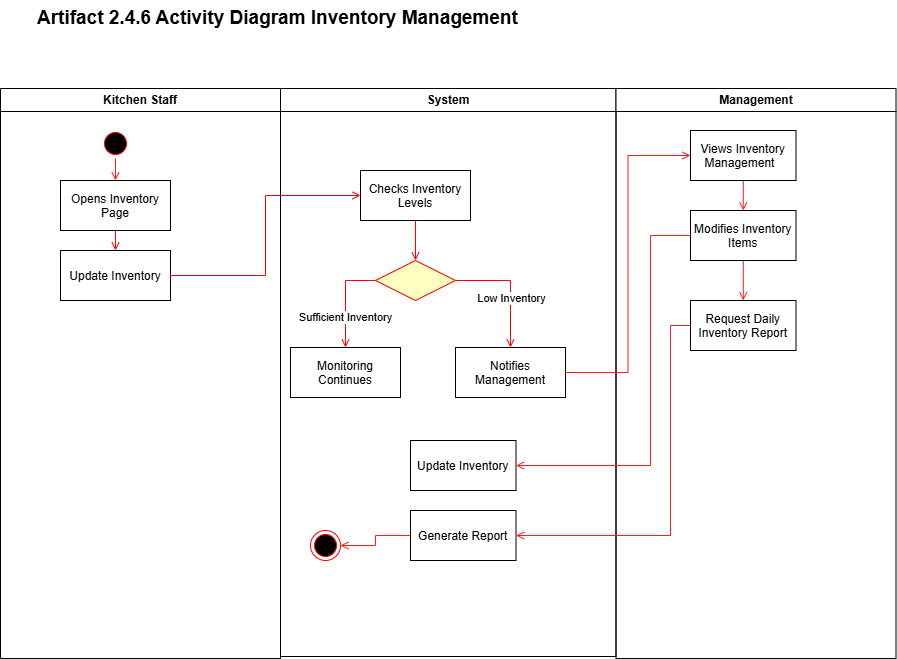

The diagram above was exported from draw.io. Its source (the exported page's mxGraphModel, read from the mxfile embedded in the PNG):
<mxGraphModel dx="537" dy="803" grid="1" gridSize="10" guides="1" tooltips="1" connect="1" arrows="1" fold="1" page="1" pageScale="1" pageWidth="850" pageHeight="1100" math="0" shadow="0">
  <root>
    <mxCell id="0" />
    <mxCell id="1" parent="0" />
    <mxCell id="J8LMU8-Ab0unPVGB0TFY-1" value="Kitchen Staff" style="swimlane;whiteSpace=wrap" vertex="1" parent="1">
      <mxGeometry x="110" y="158" width="280" height="570" as="geometry" />
    </mxCell>
    <mxCell id="J8LMU8-Ab0unPVGB0TFY-58" style="edgeStyle=orthogonalEdgeStyle;rounded=0;orthogonalLoop=1;jettySize=auto;html=1;strokeColor=light-dark(#fe1b1b, #ededed);endArrow=open;endFill=0;" edge="1" parent="J8LMU8-Ab0unPVGB0TFY-1" source="J8LMU8-Ab0unPVGB0TFY-2" target="J8LMU8-Ab0unPVGB0TFY-14">
      <mxGeometry relative="1" as="geometry" />
    </mxCell>
    <mxCell id="J8LMU8-Ab0unPVGB0TFY-2" value="" style="ellipse;shape=startState;fillColor=#000000;strokeColor=#ff0000;" vertex="1" parent="J8LMU8-Ab0unPVGB0TFY-1">
      <mxGeometry x="100" y="40" width="30" height="30" as="geometry" />
    </mxCell>
    <mxCell id="J8LMU8-Ab0unPVGB0TFY-4" value="Update Inventory" style="" vertex="1" parent="J8LMU8-Ab0unPVGB0TFY-1">
      <mxGeometry x="60" y="162" width="110" height="50" as="geometry" />
    </mxCell>
    <mxCell id="J8LMU8-Ab0unPVGB0TFY-5" value="" style="endArrow=open;strokeColor=#FF0000;endFill=1;rounded=0;exitX=0.5;exitY=1;exitDx=0;exitDy=0;" edge="1" parent="J8LMU8-Ab0unPVGB0TFY-1" source="J8LMU8-Ab0unPVGB0TFY-14" target="J8LMU8-Ab0unPVGB0TFY-4">
      <mxGeometry relative="1" as="geometry">
        <mxPoint x="190.5" y="172" as="sourcePoint" />
      </mxGeometry>
    </mxCell>
    <mxCell id="J8LMU8-Ab0unPVGB0TFY-8" value="&lt;p data-pm-slice=&quot;1 1 [&amp;quot;list&amp;quot;,{&amp;quot;spread&amp;quot;:false,&amp;quot;start&amp;quot;:572,&amp;quot;end&amp;quot;:907},&amp;quot;regular_list_item&amp;quot;,{&amp;quot;start&amp;quot;:650,&amp;quot;end&amp;quot;:888},&amp;quot;list&amp;quot;,{&amp;quot;spread&amp;quot;:false,&amp;quot;start&amp;quot;:664,&amp;quot;end&amp;quot;:888},&amp;quot;regular_list_item&amp;quot;,{&amp;quot;start&amp;quot;:664,&amp;quot;end&amp;quot;:766}]&quot;&gt;&lt;br&gt;&lt;/p&gt;" style="edgeLabel;html=1;align=center;verticalAlign=middle;resizable=0;points=[];fontFamily=Helvetica;fontSize=11;fontColor=default;labelBackgroundColor=default;" vertex="1" connectable="0" parent="J8LMU8-Ab0unPVGB0TFY-1">
      <mxGeometry x="15.5" y="312" as="geometry">
        <mxPoint x="4" y="9" as="offset" />
      </mxGeometry>
    </mxCell>
    <mxCell id="J8LMU8-Ab0unPVGB0TFY-14" value="Opens Inventory&#10;Page" style="" vertex="1" parent="J8LMU8-Ab0unPVGB0TFY-1">
      <mxGeometry x="60" y="92" width="110" height="50" as="geometry" />
    </mxCell>
    <mxCell id="J8LMU8-Ab0unPVGB0TFY-19" value="System" style="swimlane;whiteSpace=wrap" vertex="1" parent="1">
      <mxGeometry x="390" y="158" width="335.5" height="568" as="geometry" />
    </mxCell>
    <mxCell id="J8LMU8-Ab0unPVGB0TFY-20" style="edgeStyle=orthogonalEdgeStyle;rounded=0;orthogonalLoop=1;jettySize=auto;html=1;entryX=0.5;entryY=0;entryDx=0;entryDy=0;strokeColor=light-dark(#ff0000, #ededed);endArrow=open;endFill=0;" edge="1" parent="J8LMU8-Ab0unPVGB0TFY-19" source="J8LMU8-Ab0unPVGB0TFY-21" target="J8LMU8-Ab0unPVGB0TFY-24">
      <mxGeometry relative="1" as="geometry" />
    </mxCell>
    <mxCell id="J8LMU8-Ab0unPVGB0TFY-21" value="Checks Inventory&#10;Levels" style="" vertex="1" parent="J8LMU8-Ab0unPVGB0TFY-19">
      <mxGeometry x="80" y="82" width="110" height="50" as="geometry" />
    </mxCell>
    <mxCell id="J8LMU8-Ab0unPVGB0TFY-22" style="edgeStyle=orthogonalEdgeStyle;shape=connector;rounded=0;orthogonalLoop=1;jettySize=auto;html=1;strokeColor=light-dark(#ff0000, #ededed);align=center;verticalAlign=middle;fontFamily=Helvetica;fontSize=11;fontColor=default;labelBackgroundColor=default;endArrow=open;endFill=0;entryX=0.5;entryY=0;entryDx=0;entryDy=0;exitX=0;exitY=0.5;exitDx=0;exitDy=0;" edge="1" parent="J8LMU8-Ab0unPVGB0TFY-19" source="J8LMU8-Ab0unPVGB0TFY-24" target="J8LMU8-Ab0unPVGB0TFY-25">
      <mxGeometry relative="1" as="geometry">
        <mxPoint x="186.5" y="332" as="targetPoint" />
      </mxGeometry>
    </mxCell>
    <mxCell id="J8LMU8-Ab0unPVGB0TFY-23" value="Sufficient Inventory" style="edgeLabel;html=1;align=center;verticalAlign=middle;resizable=0;points=[];fontFamily=Helvetica;fontSize=11;fontColor=default;labelBackgroundColor=default;" vertex="1" connectable="0" parent="J8LMU8-Ab0unPVGB0TFY-22">
      <mxGeometry x="0.1071" y="2" relative="1" as="geometry">
        <mxPoint x="-3" y="12" as="offset" />
      </mxGeometry>
    </mxCell>
    <mxCell id="J8LMU8-Ab0unPVGB0TFY-24" value="" style="rhombus;fillColor=#ffffc0;strokeColor=#ff0000;" vertex="1" parent="J8LMU8-Ab0unPVGB0TFY-19">
      <mxGeometry x="95" y="172" width="80" height="40" as="geometry" />
    </mxCell>
    <mxCell id="J8LMU8-Ab0unPVGB0TFY-25" value="Monitoring&#10;Continues" style="align=center;" vertex="1" parent="J8LMU8-Ab0unPVGB0TFY-19">
      <mxGeometry x="10" y="259" width="110" height="50" as="geometry" />
    </mxCell>
    <mxCell id="J8LMU8-Ab0unPVGB0TFY-7" value="Notifies&#10;Management" style="align=center;" vertex="1" parent="J8LMU8-Ab0unPVGB0TFY-19">
      <mxGeometry x="175" y="259" width="110" height="50" as="geometry" />
    </mxCell>
    <mxCell id="J8LMU8-Ab0unPVGB0TFY-35" style="edgeStyle=orthogonalEdgeStyle;shape=connector;rounded=0;orthogonalLoop=1;jettySize=auto;html=1;entryX=0.5;entryY=0;entryDx=0;entryDy=0;strokeColor=light-dark(#ff0000, #ededed);align=center;verticalAlign=middle;fontFamily=Helvetica;fontSize=11;fontColor=default;labelBackgroundColor=default;endArrow=open;endFill=0;exitX=1;exitY=0.5;exitDx=0;exitDy=0;" edge="1" parent="J8LMU8-Ab0unPVGB0TFY-19" source="J8LMU8-Ab0unPVGB0TFY-24" target="J8LMU8-Ab0unPVGB0TFY-7">
      <mxGeometry relative="1" as="geometry" />
    </mxCell>
    <mxCell id="J8LMU8-Ab0unPVGB0TFY-36" value="Low Inventory" style="edgeLabel;html=1;align=center;verticalAlign=middle;resizable=0;points=[];fontFamily=Helvetica;fontSize=11;fontColor=default;labelBackgroundColor=default;" vertex="1" connectable="0" parent="J8LMU8-Ab0unPVGB0TFY-35">
      <mxGeometry x="-0.565" y="1" relative="1" as="geometry">
        <mxPoint x="28" y="18" as="offset" />
      </mxGeometry>
    </mxCell>
    <mxCell id="J8LMU8-Ab0unPVGB0TFY-66" value="Update Inventory" style="" vertex="1" parent="J8LMU8-Ab0unPVGB0TFY-19">
      <mxGeometry x="130" y="352" width="105.5" height="50" as="geometry" />
    </mxCell>
    <mxCell id="J8LMU8-Ab0unPVGB0TFY-72" style="edgeStyle=orthogonalEdgeStyle;shape=connector;rounded=0;orthogonalLoop=1;jettySize=auto;html=1;entryX=1;entryY=0.5;entryDx=0;entryDy=0;strokeColor=light-dark(#fe1b1b, #ededed);align=center;verticalAlign=middle;fontFamily=Helvetica;fontSize=11;fontColor=default;labelBackgroundColor=default;endArrow=open;endFill=0;" edge="1" parent="J8LMU8-Ab0unPVGB0TFY-19" source="J8LMU8-Ab0unPVGB0TFY-70" target="J8LMU8-Ab0unPVGB0TFY-57">
      <mxGeometry relative="1" as="geometry" />
    </mxCell>
    <mxCell id="J8LMU8-Ab0unPVGB0TFY-70" value="Generate Report" style="" vertex="1" parent="J8LMU8-Ab0unPVGB0TFY-19">
      <mxGeometry x="130" y="422" width="105.5" height="50" as="geometry" />
    </mxCell>
    <mxCell id="J8LMU8-Ab0unPVGB0TFY-57" value="" style="ellipse;shape=endState;fillColor=#000000;strokeColor=#ff0000" vertex="1" parent="J8LMU8-Ab0unPVGB0TFY-19">
      <mxGeometry x="30" y="442" width="30" height="30" as="geometry" />
    </mxCell>
    <mxCell id="J8LMU8-Ab0unPVGB0TFY-32" style="edgeStyle=orthogonalEdgeStyle;rounded=0;orthogonalLoop=1;jettySize=auto;html=1;entryX=0;entryY=0.5;entryDx=0;entryDy=0;strokeColor=light-dark(#ffffff, #ededed);" edge="1" parent="1" source="J8LMU8-Ab0unPVGB0TFY-4" target="J8LMU8-Ab0unPVGB0TFY-21">
      <mxGeometry relative="1" as="geometry" />
    </mxCell>
    <mxCell id="J8LMU8-Ab0unPVGB0TFY-33" style="edgeStyle=orthogonalEdgeStyle;rounded=0;orthogonalLoop=1;jettySize=auto;html=1;strokeColor=light-dark(#ff0000, #ededed);endArrow=open;endFill=0;entryX=0;entryY=0.5;entryDx=0;entryDy=0;" edge="1" parent="1" source="J8LMU8-Ab0unPVGB0TFY-4" target="J8LMU8-Ab0unPVGB0TFY-21">
      <mxGeometry relative="1" as="geometry" />
    </mxCell>
    <mxCell id="J8LMU8-Ab0unPVGB0TFY-34" value="&lt;b style=&quot;forced-color-adjust: none; color: rgb(0, 0, 0); font-family: Helvetica; font-size: 11px; font-style: normal; font-variant-ligatures: normal; font-variant-caps: normal; letter-spacing: normal; orphans: 2; text-indent: 0px; text-transform: none; widows: 2; word-spacing: 0px; -webkit-text-stroke-width: 0px; white-space: nowrap; text-decoration-thickness: initial; text-decoration-style: initial; text-decoration-color: initial; text-align: center;&quot;&gt;&lt;font style=&quot;forced-color-adjust: none; font-size: 19px;&quot;&gt;Artifact 2.4.6 Activity Diagram Inventory Management&lt;/font&gt;&lt;/b&gt;" style="text;whiteSpace=wrap;html=1;fontFamily=Helvetica;fontSize=11;fontColor=default;labelBackgroundColor=default;" vertex="1" parent="1">
      <mxGeometry x="145" y="70" width="560" height="50" as="geometry" />
    </mxCell>
    <mxCell id="J8LMU8-Ab0unPVGB0TFY-40" value="Management" style="swimlane;whiteSpace=wrap" vertex="1" parent="1">
      <mxGeometry x="725.5" y="158" width="280" height="570" as="geometry" />
    </mxCell>
    <mxCell id="J8LMU8-Ab0unPVGB0TFY-47" value="&lt;p data-pm-slice=&quot;1 1 [&amp;quot;list&amp;quot;,{&amp;quot;spread&amp;quot;:false,&amp;quot;start&amp;quot;:572,&amp;quot;end&amp;quot;:907},&amp;quot;regular_list_item&amp;quot;,{&amp;quot;start&amp;quot;:650,&amp;quot;end&amp;quot;:888},&amp;quot;list&amp;quot;,{&amp;quot;spread&amp;quot;:false,&amp;quot;start&amp;quot;:664,&amp;quot;end&amp;quot;:888},&amp;quot;regular_list_item&amp;quot;,{&amp;quot;start&amp;quot;:664,&amp;quot;end&amp;quot;:766}]&quot;&gt;&lt;br&gt;&lt;/p&gt;" style="edgeLabel;html=1;align=center;verticalAlign=middle;resizable=0;points=[];fontFamily=Helvetica;fontSize=11;fontColor=default;labelBackgroundColor=default;" vertex="1" connectable="0" parent="J8LMU8-Ab0unPVGB0TFY-40">
      <mxGeometry x="15.5" y="312" as="geometry">
        <mxPoint x="4" y="9" as="offset" />
      </mxGeometry>
    </mxCell>
    <mxCell id="J8LMU8-Ab0unPVGB0TFY-64" style="edgeStyle=orthogonalEdgeStyle;shape=connector;rounded=0;orthogonalLoop=1;jettySize=auto;html=1;strokeColor=light-dark(#fe1b1b, #ededed);align=center;verticalAlign=middle;fontFamily=Helvetica;fontSize=11;fontColor=default;labelBackgroundColor=default;endArrow=open;endFill=0;entryX=0.5;entryY=0;entryDx=0;entryDy=0;" edge="1" parent="J8LMU8-Ab0unPVGB0TFY-40" source="J8LMU8-Ab0unPVGB0TFY-53" target="J8LMU8-Ab0unPVGB0TFY-65">
      <mxGeometry relative="1" as="geometry">
        <mxPoint x="127.25" y="132" as="targetPoint" />
      </mxGeometry>
    </mxCell>
    <mxCell id="J8LMU8-Ab0unPVGB0TFY-53" value="Views Inventory&#10;Management  " style="" vertex="1" parent="J8LMU8-Ab0unPVGB0TFY-40">
      <mxGeometry x="74.5" y="42" width="105.5" height="50" as="geometry" />
    </mxCell>
    <mxCell id="J8LMU8-Ab0unPVGB0TFY-68" style="edgeStyle=orthogonalEdgeStyle;shape=connector;rounded=0;orthogonalLoop=1;jettySize=auto;html=1;strokeColor=light-dark(#fe1b1b, #ededed);align=center;verticalAlign=middle;fontFamily=Helvetica;fontSize=11;fontColor=default;labelBackgroundColor=default;endArrow=open;endFill=0;entryX=0.5;entryY=0;entryDx=0;entryDy=0;" edge="1" parent="J8LMU8-Ab0unPVGB0TFY-40" source="J8LMU8-Ab0unPVGB0TFY-65" target="J8LMU8-Ab0unPVGB0TFY-69">
      <mxGeometry relative="1" as="geometry">
        <mxPoint x="127.25" y="212" as="targetPoint" />
      </mxGeometry>
    </mxCell>
    <mxCell id="J8LMU8-Ab0unPVGB0TFY-65" value="Modifies Inventory&#10;Items" style="" vertex="1" parent="J8LMU8-Ab0unPVGB0TFY-40">
      <mxGeometry x="74.5" y="122" width="105.5" height="50" as="geometry" />
    </mxCell>
    <mxCell id="J8LMU8-Ab0unPVGB0TFY-69" value="Request Daily&#10;Inventory Report" style="" vertex="1" parent="J8LMU8-Ab0unPVGB0TFY-40">
      <mxGeometry x="74.5" y="212" width="105.5" height="50" as="geometry" />
    </mxCell>
    <mxCell id="J8LMU8-Ab0unPVGB0TFY-63" style="edgeStyle=orthogonalEdgeStyle;shape=connector;rounded=0;orthogonalLoop=1;jettySize=auto;html=1;strokeColor=light-dark(#fe1b1b, #ededed);align=center;verticalAlign=middle;fontFamily=Helvetica;fontSize=11;fontColor=default;labelBackgroundColor=default;endArrow=open;endFill=0;entryX=0;entryY=0.5;entryDx=0;entryDy=0;" edge="1" parent="1" source="J8LMU8-Ab0unPVGB0TFY-7" target="J8LMU8-Ab0unPVGB0TFY-53">
      <mxGeometry relative="1" as="geometry" />
    </mxCell>
    <mxCell id="J8LMU8-Ab0unPVGB0TFY-67" style="edgeStyle=orthogonalEdgeStyle;shape=connector;rounded=0;orthogonalLoop=1;jettySize=auto;html=1;entryX=1;entryY=0.5;entryDx=0;entryDy=0;strokeColor=light-dark(#fe1b1b, #ededed);align=center;verticalAlign=middle;fontFamily=Helvetica;fontSize=11;fontColor=default;labelBackgroundColor=default;endArrow=open;endFill=0;" edge="1" parent="1" source="J8LMU8-Ab0unPVGB0TFY-65" target="J8LMU8-Ab0unPVGB0TFY-66">
      <mxGeometry relative="1" as="geometry">
        <Array as="points">
          <mxPoint x="760" y="305" />
          <mxPoint x="760" y="535" />
        </Array>
      </mxGeometry>
    </mxCell>
    <mxCell id="J8LMU8-Ab0unPVGB0TFY-71" style="edgeStyle=orthogonalEdgeStyle;shape=connector;rounded=0;orthogonalLoop=1;jettySize=auto;html=1;entryX=1;entryY=0.5;entryDx=0;entryDy=0;strokeColor=light-dark(#fe1b1b, #ededed);align=center;verticalAlign=middle;fontFamily=Helvetica;fontSize=11;fontColor=default;labelBackgroundColor=default;endArrow=open;endFill=0;" edge="1" parent="1" source="J8LMU8-Ab0unPVGB0TFY-69" target="J8LMU8-Ab0unPVGB0TFY-70">
      <mxGeometry relative="1" as="geometry">
        <Array as="points">
          <mxPoint x="780" y="395" />
          <mxPoint x="780" y="605" />
        </Array>
      </mxGeometry>
    </mxCell>
  </root>
</mxGraphModel>